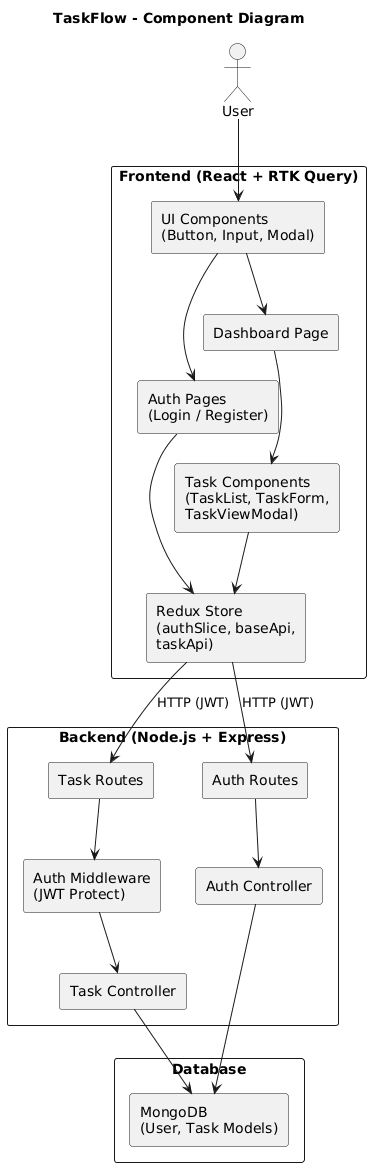

The diagram above was rendered by PlantUML. Its source (embedded in the PNG):
@startuml
title TaskFlow - Component Diagram

skinparam componentStyle rectangle
skinparam packageStyle rectangle

actor User

package "Frontend (React + RTK Query)" {

  component "UI Components\n(Button, Input, Modal)" as UI
  component "Auth Pages\n(Login / Register)" as AuthUI
  component "Dashboard Page" as Dashboard
  component "Task Components\n(TaskList, TaskForm,\nTaskViewModal)" as TaskUI
  component "Redux Store\n(authSlice, baseApi,\ntaskApi)" as Redux
}

package "Backend (Node.js + Express)" {

  component "Auth Routes" as AuthRoutes
  component "Task Routes" as TaskRoutes
  component "Auth Controller" as AuthController
  component "Task Controller" as TaskController
  component "Auth Middleware\n(JWT Protect)" as AuthMiddleware
}

package "Database" {
  component "MongoDB\n(User, Task Models)" as DB
}

User --> UI
UI --> AuthUI
UI --> Dashboard
Dashboard --> TaskUI

AuthUI --> Redux
TaskUI --> Redux

Redux --> AuthRoutes : HTTP (JWT)
Redux --> TaskRoutes : HTTP (JWT)

AuthRoutes --> AuthController
TaskRoutes --> AuthMiddleware
AuthMiddleware --> TaskController

AuthController --> DB
TaskController --> DB
@enduml